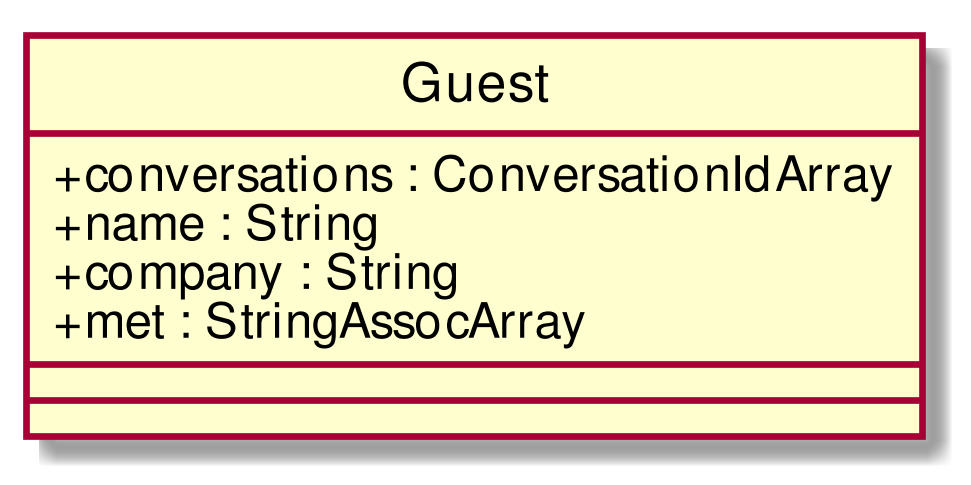

The diagram above was rendered by PlantUML. Its source (embedded in the PNG):
@startuml
scale 1000*1000
skinparam classAttributeIconSize 0
class Guest{
+ conversations : ConversationIdArray
+ name : String
+ company : String
+ met : StringAssocArray
__
__

}
hide circle
@enduml